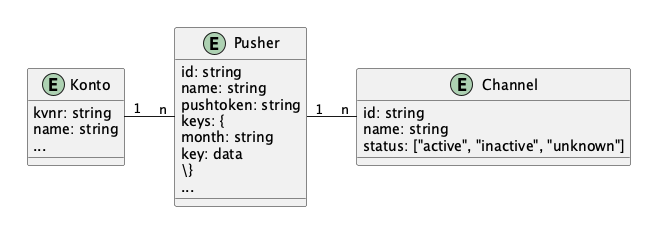

The diagram above was rendered by PlantUML. Its source (embedded in the PNG):
@startuml channel
!theme gematik from ../puml

skinparam nodesep 50

entity Konto {
    kvnr: string
    name: string
    ...
}

entity Channel {
    id: string
    name: string
    status: ["active", "inactive", "unknown"]
}

entity Pusher {
    id: string
    name: string
    pushtoken: string
    keys: {
        month: string
        key: data
    \}
    ...
}

Konto "1" - "n" Pusher

Pusher "1" - "n" Channel

@enduml